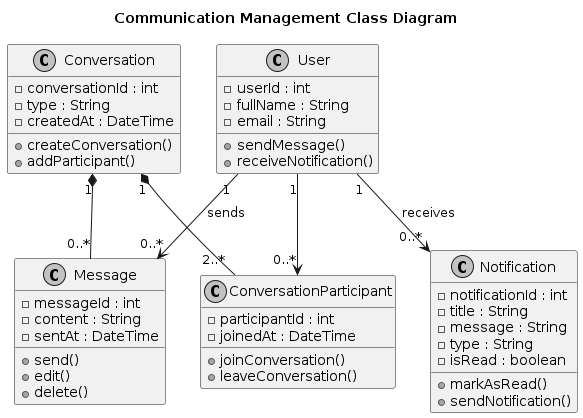

The diagram above was rendered by PlantUML. Its source (embedded in the PNG):
@startuml
title Communication Management Class Diagram

skinparam monochrome true
skinparam shadowing false

class User {
    -userId : int
    -fullName : String
    -email : String
    +sendMessage()
    +receiveNotification()
}

class Conversation {
    -conversationId : int
    -type : String
    -createdAt : DateTime
    +createConversation()
    +addParticipant()
}

class ConversationParticipant {
    -participantId : int
    -joinedAt : DateTime
    +joinConversation()
    +leaveConversation()
}

class Message {
    -messageId : int
    -content : String
    -sentAt : DateTime
    +send()
    +edit()
    +delete()
}

class Notification {
    -notificationId : int
    -title : String
    -message : String
    -type : String
    -isRead : boolean
    +markAsRead()
    +sendNotification()
}

Conversation "1" *-- "2..*" ConversationParticipant
User "1" --> "0..*" ConversationParticipant

Conversation "1" *-- "0..*" Message
User "1" --> "0..*" Message : sends

User "1" --> "0..*" Notification : receives
@enduml